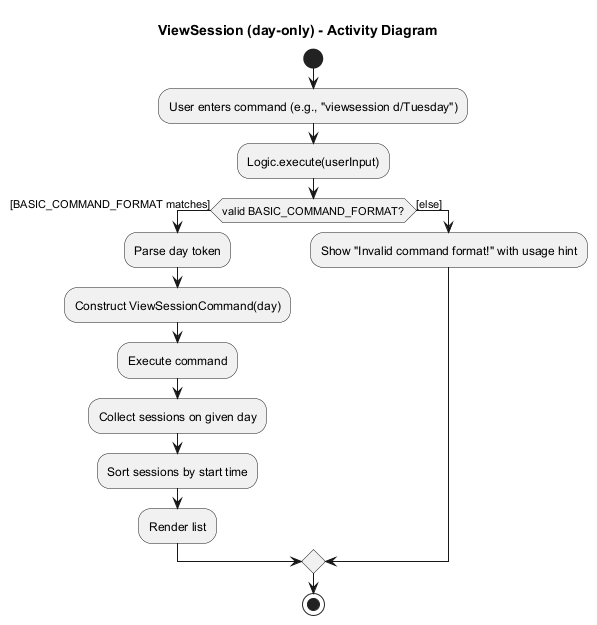

The diagram above was rendered by PlantUML. Its source (embedded in the PNG):
@startuml
title ViewSession (day-only) - Activity Diagram

start
:User enters command (e.g., "viewsession d/Tuesday");
:Logic.execute(userInput);

if (valid BASIC_COMMAND_FORMAT?) then ([BASIC_COMMAND_FORMAT matches])
  :Parse day token;
  :Construct ViewSessionCommand(day);
  :Execute command;
  :Collect sessions on given day;
  :Sort sessions by start time;
  :Render list;
else ([else])
  :Show "Invalid command format!" with usage hint;
endif

stop
@enduml